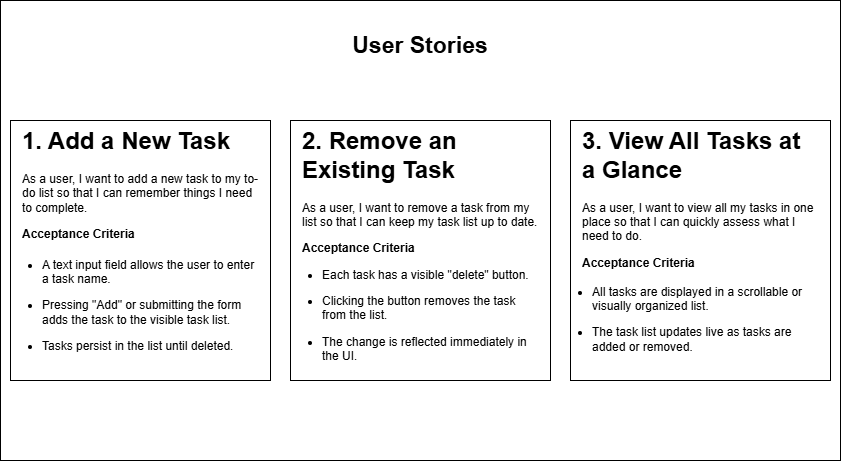

The diagram above was exported from draw.io. Its source (the exported page's mxGraphModel, read from the mxfile embedded in the PNG):
<mxGraphModel dx="1418" dy="786" grid="1" gridSize="10" guides="1" tooltips="1" connect="1" arrows="1" fold="1" page="1" pageScale="1" pageWidth="850" pageHeight="1100" math="0" shadow="0">
  <root>
    <mxCell id="0" />
    <mxCell id="1" parent="0" />
    <mxCell id="VmxpmcUsV2NeUt847DxS-1" value="" style="rounded=0;whiteSpace=wrap;html=1;" parent="1" vertex="1">
      <mxGeometry x="5" y="70" width="840" height="460" as="geometry" />
    </mxCell>
    <mxCell id="VmxpmcUsV2NeUt847DxS-2" value="&lt;b&gt;&lt;font style=&quot;font-size: 23px;&quot;&gt;User Stories&lt;/font&gt;&lt;/b&gt;" style="text;html=1;align=center;verticalAlign=middle;whiteSpace=wrap;rounded=0;" parent="1" vertex="1">
      <mxGeometry x="335" y="100" width="180" height="30" as="geometry" />
    </mxCell>
    <mxCell id="VmxpmcUsV2NeUt847DxS-3" value="" style="whiteSpace=wrap;html=1;aspect=fixed;" parent="1" vertex="1">
      <mxGeometry x="15" y="190" width="260" height="260" as="geometry" />
    </mxCell>
    <mxCell id="VmxpmcUsV2NeUt847DxS-4" value="&lt;h1 style=&quot;margin-top: 0px;&quot;&gt;1. Add a New Task&lt;/h1&gt;&lt;p&gt;As a user, I want to add a new task to my to-do list so that I can remember things I need to complete.&lt;/p&gt;&lt;p&gt;&lt;b&gt;Acceptance Criteria&lt;/b&gt;&lt;/p&gt;" style="text;html=1;whiteSpace=wrap;overflow=hidden;rounded=0;" parent="1" vertex="1">
      <mxGeometry x="25" y="190" width="240" height="200" as="geometry" />
    </mxCell>
    <mxCell id="VmxpmcUsV2NeUt847DxS-5" value="" style="whiteSpace=wrap;html=1;aspect=fixed;" parent="1" vertex="1">
      <mxGeometry x="295" y="190" width="260" height="260" as="geometry" />
    </mxCell>
    <mxCell id="VmxpmcUsV2NeUt847DxS-6" value="" style="whiteSpace=wrap;html=1;aspect=fixed;" parent="1" vertex="1">
      <mxGeometry x="575" y="190" width="260" height="260" as="geometry" />
    </mxCell>
    <mxCell id="VmxpmcUsV2NeUt847DxS-7" value="&lt;h1 style=&quot;margin-top: 0px;&quot;&gt;2. Remove an Existing Task&lt;/h1&gt;&lt;p&gt;As a user, I want to remove a task from my list so that I can keep my task list up to date.&lt;/p&gt;&lt;p&gt;&lt;b&gt;Acceptance Criteria&lt;/b&gt;&lt;/p&gt;" style="text;html=1;whiteSpace=wrap;overflow=hidden;rounded=0;" parent="1" vertex="1">
      <mxGeometry x="305" y="190" width="240" height="170" as="geometry" />
    </mxCell>
    <mxCell id="VmxpmcUsV2NeUt847DxS-8" value="&lt;h1 style=&quot;margin-top: 0px;&quot;&gt;3. View All Tasks at a Glance&lt;/h1&gt;&lt;p&gt;As a user, I want to view all my tasks in one place so that I can quickly assess what I need to do.&lt;/p&gt;&lt;p&gt;&lt;b&gt;Acceptance Criteria&lt;/b&gt;&lt;/p&gt;" style="text;html=1;whiteSpace=wrap;overflow=hidden;rounded=0;" parent="1" vertex="1">
      <mxGeometry x="585" y="190" width="240" height="202" as="geometry" />
    </mxCell>
    <mxCell id="VmxpmcUsV2NeUt847DxS-9" value="&lt;ul&gt;&lt;li data-end=&quot;384&quot; data-start=&quot;326&quot;&gt;&lt;p data-end=&quot;384&quot; data-start=&quot;328&quot;&gt;A text input field allows the user to enter a task name.&lt;/p&gt;&lt;/li&gt;&lt;li data-end=&quot;384&quot; data-start=&quot;326&quot;&gt;&lt;p data-end=&quot;384&quot; data-start=&quot;328&quot;&gt;&lt;span style=&quot;background-color: transparent; color: light-dark(rgb(0, 0, 0), rgb(255, 255, 255));&quot;&gt;Pressing &quot;Add&quot; or submitting the form adds the task to the visible task list.&lt;/span&gt;&lt;/p&gt;&lt;/li&gt;&lt;li data-end=&quot;507&quot; data-start=&quot;465&quot;&gt;&lt;p data-end=&quot;507&quot; data-start=&quot;467&quot;&gt;Tasks persist in the list until deleted.&lt;/p&gt;&lt;/li&gt;&lt;/ul&gt;" style="text;strokeColor=none;fillColor=none;html=1;whiteSpace=wrap;verticalAlign=middle;overflow=hidden;" parent="1" vertex="1">
      <mxGeometry x="5" y="300" width="260" height="150" as="geometry" />
    </mxCell>
    <mxCell id="VmxpmcUsV2NeUt847DxS-10" value="&lt;ul&gt;&lt;li data-end=&quot;751&quot; data-start=&quot;702&quot;&gt;&lt;p data-end=&quot;751&quot; data-start=&quot;704&quot;&gt;Each task has a visible &quot;delete&quot; button.&lt;/p&gt;&lt;/li&gt;&lt;li data-end=&quot;805&quot; data-start=&quot;752&quot;&gt;&lt;p data-end=&quot;805&quot; data-start=&quot;754&quot;&gt;Clicking the button removes the task from the list.&lt;/p&gt;&lt;/li&gt;&lt;li data-end=&quot;854&quot; data-start=&quot;806&quot;&gt;&lt;p data-end=&quot;854&quot; data-start=&quot;808&quot;&gt;The change is reflected immediately in the UI.&lt;/p&gt;&lt;/li&gt;&lt;/ul&gt;" style="text;strokeColor=none;fillColor=none;html=1;whiteSpace=wrap;verticalAlign=middle;overflow=hidden;" parent="1" vertex="1">
      <mxGeometry x="285" y="315" width="260" height="140" as="geometry" />
    </mxCell>
    <mxCell id="VmxpmcUsV2NeUt847DxS-11" value="&lt;ul&gt;&lt;li data-end=&quot;1113&quot; data-start=&quot;1044&quot;&gt;&lt;p data-end=&quot;1113&quot; data-start=&quot;1046&quot;&gt;All tasks are displayed in a scrollable or visually organized list.&lt;/p&gt;&lt;/li&gt;&lt;li data-end=&quot;1246&quot; data-start=&quot;1187&quot;&gt;&lt;p data-end=&quot;1246&quot; data-start=&quot;1189&quot;&gt;The task list updates live as tasks are added or removed.&lt;/p&gt;&lt;/li&gt;&lt;/ul&gt;" style="text;strokeColor=none;fillColor=none;html=1;whiteSpace=wrap;verticalAlign=middle;overflow=hidden;" parent="1" vertex="1">
      <mxGeometry x="555" y="340" width="270" height="90" as="geometry" />
    </mxCell>
  </root>
</mxGraphModel>